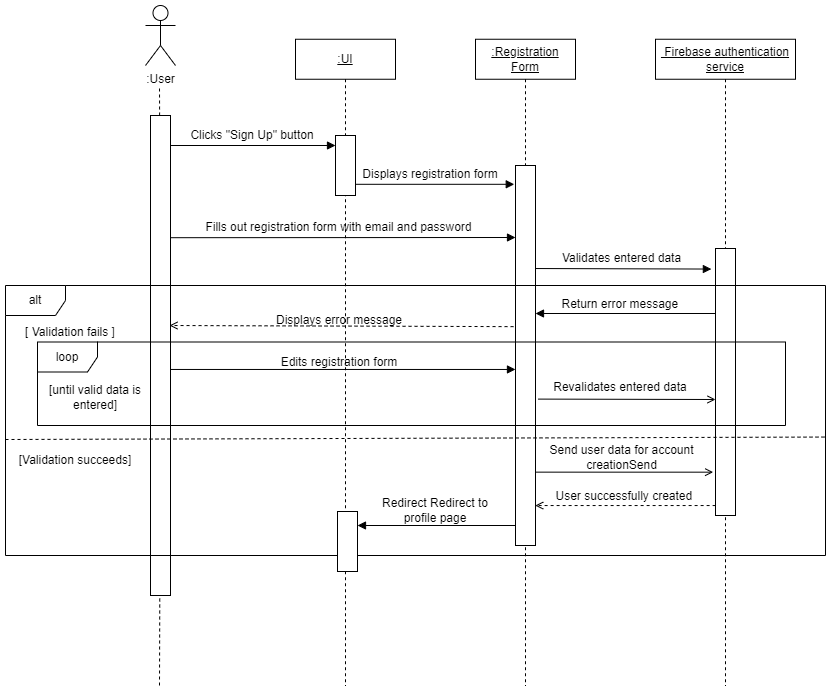

The diagram above was exported from draw.io. Its source (the exported page's mxGraphModel, read from the mxfile embedded in the PNG):
<mxGraphModel dx="1313" dy="730" grid="1" gridSize="10" guides="1" tooltips="1" connect="1" arrows="1" fold="1" page="1" pageScale="1" pageWidth="850" pageHeight="1100" math="0" shadow="0">
  <root>
    <mxCell id="0" />
    <mxCell id="1" parent="0" />
    <mxCell id="nVCXDOWAIWEE65l7QHwk-96" value="User successfully created&amp;nbsp;" style="text;html=1;strokeColor=none;fillColor=none;align=center;verticalAlign=middle;whiteSpace=wrap;rounded=0;" vertex="1" parent="1">
      <mxGeometry x="1216.25" y="736" width="208.5" height="30" as="geometry" />
    </mxCell>
    <mxCell id="nVCXDOWAIWEE65l7QHwk-87" value="Revalidates entered data" style="text;html=1;strokeColor=none;fillColor=none;align=center;verticalAlign=middle;whiteSpace=wrap;rounded=0;" vertex="1" parent="1">
      <mxGeometry x="1220" y="627.25" width="190" height="30" as="geometry" />
    </mxCell>
    <mxCell id="nVCXDOWAIWEE65l7QHwk-60" value="Clicks &quot;Sign Up&quot; button" style="text;html=1;strokeColor=none;fillColor=none;align=center;verticalAlign=middle;whiteSpace=wrap;rounded=0;" vertex="1" parent="1">
      <mxGeometry x="862" y="375" width="170" height="30" as="geometry" />
    </mxCell>
    <mxCell id="nVCXDOWAIWEE65l7QHwk-97" value="" style="endArrow=block;html=1;rounded=0;entryX=1;entryY=0.25;entryDx=0;entryDy=0;endFill=1;" edge="1" parent="1">
      <mxGeometry width="50" height="50" relative="1" as="geometry">
        <mxPoint x="1220" y="780" as="sourcePoint" />
        <mxPoint x="1052" y="780" as="targetPoint" />
      </mxGeometry>
    </mxCell>
    <mxCell id="nVCXDOWAIWEE65l7QHwk-91" value="Send user data for account creationSend " style="text;html=1;strokeColor=none;fillColor=none;align=center;verticalAlign=middle;whiteSpace=wrap;rounded=0;" vertex="1" parent="1">
      <mxGeometry x="1212.25" y="697" width="208.5" height="30" as="geometry" />
    </mxCell>
    <mxCell id="nVCXDOWAIWEE65l7QHwk-90" value="" style="endArrow=open;html=1;rounded=0;exitX=0.5;exitY=0.908;exitDx=0;exitDy=0;exitPerimeter=0;entryX=-0.117;entryY=0.861;entryDx=0;entryDy=0;entryPerimeter=0;endFill=0;" edge="1" parent="1">
      <mxGeometry width="50" height="50" relative="1" as="geometry">
        <mxPoint x="1220" y="726.6400000000001" as="sourcePoint" />
        <mxPoint x="1407.6599999999999" y="726.6670000000001" as="targetPoint" />
      </mxGeometry>
    </mxCell>
    <mxCell id="nVCXDOWAIWEE65l7QHwk-78" value="" style="endArrow=open;html=1;rounded=0;exitX=0.622;exitY=0.343;exitDx=0;exitDy=0;exitPerimeter=0;endFill=0;dashed=1;" edge="1" parent="1">
      <mxGeometry width="50" height="50" relative="1" as="geometry">
        <mxPoint x="1214.04" y="581.1600000000001" as="sourcePoint" />
        <mxPoint x="864" y="580" as="targetPoint" />
      </mxGeometry>
    </mxCell>
    <mxCell id="nVCXDOWAIWEE65l7QHwk-77" value="Return error message&amp;nbsp;" style="text;html=1;strokeColor=none;fillColor=none;align=center;verticalAlign=middle;whiteSpace=wrap;rounded=0;" vertex="1" parent="1">
      <mxGeometry x="1150" y="544" width="333" height="30" as="geometry" />
    </mxCell>
    <mxCell id="nVCXDOWAIWEE65l7QHwk-69" value=" Validates entered data" style="text;html=1;strokeColor=none;fillColor=none;align=center;verticalAlign=middle;whiteSpace=wrap;rounded=0;" vertex="1" parent="1">
      <mxGeometry x="1150" y="498" width="333" height="30" as="geometry" />
    </mxCell>
    <mxCell id="nVCXDOWAIWEE65l7QHwk-68" value="" style="endArrow=block;html=1;rounded=0;endFill=1;entryX=-0.206;entryY=0.077;entryDx=0;entryDy=0;entryPerimeter=0;" edge="1" parent="1" target="nVCXDOWAIWEE65l7QHwk-71">
      <mxGeometry width="50" height="50" relative="1" as="geometry">
        <mxPoint x="1220" y="523" as="sourcePoint" />
        <mxPoint x="1419.4999999999995" y="523" as="targetPoint" />
      </mxGeometry>
    </mxCell>
    <mxCell id="nVCXDOWAIWEE65l7QHwk-64" value="Displays registration form" style="text;html=1;strokeColor=none;fillColor=none;align=center;verticalAlign=middle;whiteSpace=wrap;rounded=0;" vertex="1" parent="1">
      <mxGeometry x="1040" y="414" width="170" height="30" as="geometry" />
    </mxCell>
    <mxCell id="nVCXDOWAIWEE65l7QHwk-65" value="" style="endArrow=block;html=1;rounded=0;endFill=1;entryX=0;entryY=0.25;entryDx=0;entryDy=0;exitX=0.75;exitY=0.192;exitDx=0;exitDy=0;exitPerimeter=0;" edge="1" parent="1">
      <mxGeometry width="50" height="50" relative="1" as="geometry">
        <mxPoint x="860" y="492.20000000000005" as="sourcePoint" />
        <mxPoint x="1210" y="492" as="targetPoint" />
      </mxGeometry>
    </mxCell>
    <mxCell id="nVCXDOWAIWEE65l7QHwk-63" value="" style="endArrow=block;html=1;rounded=0;endFill=1;entryX=-0.062;entryY=0.13;entryDx=0;entryDy=0;entryPerimeter=0;" edge="1" parent="1">
      <mxGeometry width="50" height="50" relative="1" as="geometry">
        <mxPoint x="1038.9615384615386" y="438.79999999999995" as="sourcePoint" />
        <mxPoint x="1208.7599999999998" y="438.79999999999995" as="targetPoint" />
      </mxGeometry>
    </mxCell>
    <mxCell id="nVCXDOWAIWEE65l7QHwk-59" value="" style="endArrow=block;html=1;rounded=0;endFill=1;" edge="1" parent="1">
      <mxGeometry width="50" height="50" relative="1" as="geometry">
        <mxPoint x="860" y="400" as="sourcePoint" />
        <mxPoint x="1030" y="400" as="targetPoint" />
      </mxGeometry>
    </mxCell>
    <mxCell id="nVCXDOWAIWEE65l7QHwk-40" value=":User" style="shape=umlActor;verticalLabelPosition=bottom;verticalAlign=top;html=1;outlineConnect=0;" vertex="1" parent="1">
      <mxGeometry x="840" y="260" width="30" height="60" as="geometry" />
    </mxCell>
    <mxCell id="nVCXDOWAIWEE65l7QHwk-41" value="" style="endArrow=none;dashed=1;html=1;rounded=0;" edge="1" parent="1" source="nVCXDOWAIWEE65l7QHwk-48">
      <mxGeometry width="50" height="50" relative="1" as="geometry">
        <mxPoint x="854" y="590" as="sourcePoint" />
        <mxPoint x="854" y="340" as="targetPoint" />
      </mxGeometry>
    </mxCell>
    <mxCell id="nVCXDOWAIWEE65l7QHwk-49" value="" style="endArrow=none;dashed=1;html=1;rounded=0;" edge="1" parent="1" target="nVCXDOWAIWEE65l7QHwk-48">
      <mxGeometry width="50" height="50" relative="1" as="geometry">
        <mxPoint x="854" y="940" as="sourcePoint" />
        <mxPoint x="854" y="340" as="targetPoint" />
      </mxGeometry>
    </mxCell>
    <mxCell id="nVCXDOWAIWEE65l7QHwk-48" value="" style="rounded=0;whiteSpace=wrap;html=1;" vertex="1" parent="1">
      <mxGeometry x="845" y="370" width="20" height="480" as="geometry" />
    </mxCell>
    <mxCell id="nVCXDOWAIWEE65l7QHwk-51" value="&lt;u&gt;:UI&lt;/u&gt;" style="shape=umlLifeline;perimeter=lifelinePerimeter;whiteSpace=wrap;html=1;container=0;dropTarget=0;collapsible=0;recursiveResize=0;outlineConnect=0;portConstraint=eastwest;newEdgeStyle={&quot;edgeStyle&quot;:&quot;elbowEdgeStyle&quot;,&quot;elbow&quot;:&quot;vertical&quot;,&quot;curved&quot;:0,&quot;rounded&quot;:0};" vertex="1" parent="1">
      <mxGeometry x="990" y="293.75" width="100" height="646.25" as="geometry" />
    </mxCell>
    <mxCell id="nVCXDOWAIWEE65l7QHwk-53" value="&lt;u&gt;:Registration Form&lt;/u&gt;" style="shape=umlLifeline;perimeter=lifelinePerimeter;whiteSpace=wrap;html=1;container=0;dropTarget=0;collapsible=0;recursiveResize=0;outlineConnect=0;portConstraint=eastwest;newEdgeStyle={&quot;edgeStyle&quot;:&quot;elbowEdgeStyle&quot;,&quot;elbow&quot;:&quot;vertical&quot;,&quot;curved&quot;:0,&quot;rounded&quot;:0};" vertex="1" parent="1">
      <mxGeometry x="1170" y="293.75" width="100" height="646.25" as="geometry" />
    </mxCell>
    <mxCell id="nVCXDOWAIWEE65l7QHwk-54" value="&lt;u&gt;&amp;nbsp;Firebase authentication service&lt;br&gt;&lt;/u&gt;" style="shape=umlLifeline;perimeter=lifelinePerimeter;whiteSpace=wrap;html=1;container=0;dropTarget=0;collapsible=0;recursiveResize=0;outlineConnect=0;portConstraint=eastwest;newEdgeStyle={&quot;edgeStyle&quot;:&quot;elbowEdgeStyle&quot;,&quot;elbow&quot;:&quot;vertical&quot;,&quot;curved&quot;:0,&quot;rounded&quot;:0};" vertex="1" parent="1">
      <mxGeometry x="1350" y="293.75" width="140" height="646.25" as="geometry" />
    </mxCell>
    <mxCell id="nVCXDOWAIWEE65l7QHwk-58" value="" style="rounded=0;whiteSpace=wrap;html=1;" vertex="1" parent="1">
      <mxGeometry x="1030" y="390" width="20" height="60" as="geometry" />
    </mxCell>
    <mxCell id="nVCXDOWAIWEE65l7QHwk-62" value="" style="rounded=0;whiteSpace=wrap;html=1;" vertex="1" parent="1">
      <mxGeometry x="1210" y="420" width="20" height="380" as="geometry" />
    </mxCell>
    <mxCell id="nVCXDOWAIWEE65l7QHwk-66" value="Fills out registration form with email and password" style="text;html=1;strokeColor=none;fillColor=none;align=center;verticalAlign=middle;whiteSpace=wrap;rounded=0;" vertex="1" parent="1">
      <mxGeometry x="867" y="467" width="333" height="30" as="geometry" />
    </mxCell>
    <mxCell id="nVCXDOWAIWEE65l7QHwk-71" value="" style="rounded=0;whiteSpace=wrap;html=1;" vertex="1" parent="1">
      <mxGeometry x="1410" y="503" width="20" height="267" as="geometry" />
    </mxCell>
    <mxCell id="nVCXDOWAIWEE65l7QHwk-72" value="alt" style="shape=umlFrame;whiteSpace=wrap;html=1;pointerEvents=0;" vertex="1" parent="1">
      <mxGeometry x="700" y="540" width="820" height="270" as="geometry" />
    </mxCell>
    <mxCell id="nVCXDOWAIWEE65l7QHwk-73" value="" style="endArrow=none;dashed=1;html=1;rounded=0;entryX=1.001;entryY=0.545;entryDx=0;entryDy=0;entryPerimeter=0;" edge="1" parent="1">
      <mxGeometry width="50" height="50" relative="1" as="geometry">
        <mxPoint x="700" y="694" as="sourcePoint" />
        <mxPoint x="1520.8199999999997" y="691.55" as="targetPoint" />
      </mxGeometry>
    </mxCell>
    <mxCell id="nVCXDOWAIWEE65l7QHwk-75" value="[ Validation fails ]" style="text;html=1;strokeColor=none;fillColor=none;align=center;verticalAlign=middle;whiteSpace=wrap;rounded=0;" vertex="1" parent="1">
      <mxGeometry x="710" y="571.5" width="110" height="30" as="geometry" />
    </mxCell>
    <mxCell id="nVCXDOWAIWEE65l7QHwk-76" value="" style="endArrow=block;html=1;rounded=0;endFill=1;" edge="1" parent="1">
      <mxGeometry width="50" height="50" relative="1" as="geometry">
        <mxPoint x="1410" y="568" as="sourcePoint" />
        <mxPoint x="1230" y="568" as="targetPoint" />
      </mxGeometry>
    </mxCell>
    <mxCell id="nVCXDOWAIWEE65l7QHwk-79" value="Displays error message" style="text;html=1;strokeColor=none;fillColor=none;align=center;verticalAlign=middle;whiteSpace=wrap;rounded=0;" vertex="1" parent="1">
      <mxGeometry x="938.5" y="560" width="190" height="30" as="geometry" />
    </mxCell>
    <mxCell id="nVCXDOWAIWEE65l7QHwk-81" value="loop" style="shape=umlFrame;whiteSpace=wrap;html=1;pointerEvents=0;" vertex="1" parent="1">
      <mxGeometry x="732" y="596.5" width="748" height="83.5" as="geometry" />
    </mxCell>
    <mxCell id="nVCXDOWAIWEE65l7QHwk-82" value="[until valid data is entered]" style="text;html=1;strokeColor=none;fillColor=none;align=center;verticalAlign=middle;whiteSpace=wrap;rounded=0;" vertex="1" parent="1">
      <mxGeometry x="726" y="636.88" width="128" height="30" as="geometry" />
    </mxCell>
    <mxCell id="nVCXDOWAIWEE65l7QHwk-83" value="" style="endArrow=block;html=1;rounded=0;entryX=0.639;entryY=0.76;entryDx=0;entryDy=0;entryPerimeter=0;exitX=0.178;exitY=0.76;exitDx=0;exitDy=0;exitPerimeter=0;endFill=1;" edge="1" parent="1">
      <mxGeometry width="50" height="50" relative="1" as="geometry">
        <mxPoint x="865.144" y="623.96" as="sourcePoint" />
        <mxPoint x="1209.9720000000002" y="623.96" as="targetPoint" />
      </mxGeometry>
    </mxCell>
    <mxCell id="nVCXDOWAIWEE65l7QHwk-84" value="Edits registration form" style="text;html=1;strokeColor=none;fillColor=none;align=center;verticalAlign=middle;whiteSpace=wrap;rounded=0;" vertex="1" parent="1">
      <mxGeometry x="938.5" y="601.5" width="190" height="30" as="geometry" />
    </mxCell>
    <mxCell id="nVCXDOWAIWEE65l7QHwk-86" value="" style="endArrow=open;html=1;rounded=0;exitX=1.128;exitY=0.696;exitDx=0;exitDy=0;exitPerimeter=0;endFill=0;" edge="1" parent="1">
      <mxGeometry width="50" height="50" relative="1" as="geometry">
        <mxPoint x="1232.56" y="653.6000000000001" as="sourcePoint" />
        <mxPoint x="1410" y="654" as="targetPoint" />
      </mxGeometry>
    </mxCell>
    <mxCell id="nVCXDOWAIWEE65l7QHwk-88" value="[Validation succeeds]" style="text;html=1;strokeColor=none;fillColor=none;align=center;verticalAlign=middle;whiteSpace=wrap;rounded=0;" vertex="1" parent="1">
      <mxGeometry x="700" y="700" width="140" height="30" as="geometry" />
    </mxCell>
    <mxCell id="nVCXDOWAIWEE65l7QHwk-95" value="" style="endArrow=open;html=1;rounded=0;exitX=0.866;exitY=0.815;exitDx=0;exitDy=0;entryX=0.646;entryY=0.815;entryDx=0;entryDy=0;entryPerimeter=0;exitPerimeter=0;endFill=0;dashed=1;" edge="1" parent="1" source="nVCXDOWAIWEE65l7QHwk-72" target="nVCXDOWAIWEE65l7QHwk-72">
      <mxGeometry width="50" height="50" relative="1" as="geometry">
        <mxPoint x="980" y="550" as="sourcePoint" />
        <mxPoint x="1030" y="500" as="targetPoint" />
      </mxGeometry>
    </mxCell>
    <mxCell id="nVCXDOWAIWEE65l7QHwk-98" value="" style="rounded=0;whiteSpace=wrap;html=1;" vertex="1" parent="1">
      <mxGeometry x="1032" y="766" width="20" height="60" as="geometry" />
    </mxCell>
    <mxCell id="nVCXDOWAIWEE65l7QHwk-99" value="Redirect Redirect to profile page" style="text;html=1;strokeColor=none;fillColor=none;align=center;verticalAlign=middle;whiteSpace=wrap;rounded=0;" vertex="1" parent="1">
      <mxGeometry x="1060" y="750" width="140" height="30" as="geometry" />
    </mxCell>
  </root>
</mxGraphModel>